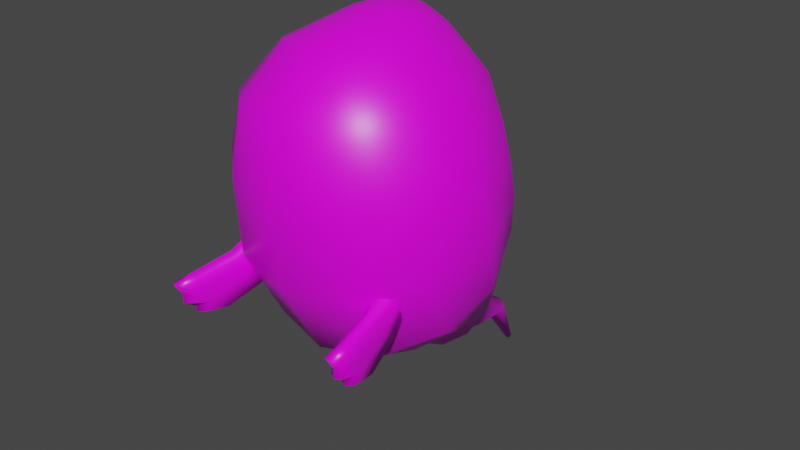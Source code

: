 # Source: char-ghost.blend  (saved by Blender 2.93.21; exported with 4.5.12 LTS)
import bpy
from mathutils import Matrix  # noqa: F401  (used for matrix-valued properties, if any)

bpy.ops.wm.read_factory_settings(use_empty=True)
scene = bpy.context.scene
scene.name = 'Scene'

# ---- collections
col_collection = bpy.data.collections.new('Collection'); scene.collection.children.link(col_collection)

# ---- images (referenced by path relative to the original .blend; pixels are not part of the script)
import os
ASSET_DIR = os.environ.get("B2B_ASSET_DIR", "")  # directory of the original .blend (textures are referenced by path, not embedded)
HERE = os.path.dirname(os.path.abspath(__file__))  # packed textures are extracted next to this script under _unpacked/

def load_image(name, relpath, width, height, colorspace="sRGB"):
    """Load a texture the original file referenced (path relative to the .blend, or extracted next to this script)."""
    p = next((c for c in (os.path.join(HERE, relpath), os.path.join(ASSET_DIR, relpath)) if relpath and os.path.exists(c)), "")
    if p:
        img = bpy.data.images.load(p, check_existing=True)
        img.name = name
    else:  # same state as the original file: an image datablock whose file is absent (Cycles renders it pink)
        img = bpy.data.images.new(name, width, height)
        img.source = "FILE"
        img.filepath = "//" + (relpath or name)
    img.colorspace_settings.name = colorspace
    return img
img_ghost_diffuse = load_image('ghost-diffuse', 'ghost-diffuse.png', 1024, 1024, 'sRGB')

# ---- materials (node trees are filled in below, after node groups)
mat_ghost = bpy.data.materials.new('Ghost')
mat_ghost.alpha_threshold = 0.0
mat_ghost.line_color = (0.0, 0.0, 0.0, 1.0)

# ---- material node trees
mat_ghost.use_nodes = True; mat_ghost.node_tree.nodes.clear()
_N = mat_ghost.node_tree.nodes; _L = mat_ghost.node_tree.links
n0 = _N.new('ShaderNodeOutputMaterial'); n0.name = 'Material Output'; n0.location = (300, 300)
n1 = _N.new('ShaderNodeBsdfPrincipled'); n1.name = 'Principled BSDF'; n1.location = (10, 300)
n1.distribution = 'GGX'
n1.subsurface_method = 'BURLEY'
n1.inputs[2].default_value = 0.4
n1.inputs[3].default_value = 1.45
n1.inputs[27].default_value = (0.0, 0.0, 0.0, 1.0)
n1.inputs[28].default_value = 1.0
n2 = _N.new('ShaderNodeTexImage'); n2.name = 'Image Texture'; n2.location = (-280, 280)
n2.image = img_ghost_diffuse
_L.new(n1.outputs[0], n0.inputs[0])
_L.new(n2.outputs[0], n1.inputs[0])
n0.is_active_output = True

# ---- world
world_world = bpy.data.worlds.new('World'); scene.world = world_world
world_world.use_nodes = True; world_world.node_tree.nodes.clear()
_N = world_world.node_tree.nodes; _L = world_world.node_tree.links
n0 = _N.new('ShaderNodeOutputWorld'); n0.name = 'World Output'; n0.location = (300, 300)
n1 = _N.new('ShaderNodeBackground'); n1.name = 'Background'; n1.location = (10, 300)
n1.inputs[0].default_value = (0.05088, 0.05088, 0.05088, 1.0)
_L.new(n1.outputs[0], n0.inputs[0])
n0.is_active_output = True
world_world.color = (0.05088, 0.05088, 0.05088)
world_world.use_sun_shadow = False
world_world.sun_shadow_jitter_overblur = 0.0

# ---- meshes
me_char_ghost = bpy.data.meshes.new('char-ghost')
me_char_ghost.from_pydata([(2.723e-08, 0.08912, -0.3052), (-0.1698, 0.06639, -0.2639), (-0.2932, -0.00621, -0.1554), (-0.3392, -0.0988, -0.01589), (-0.2937, -0.189, 0.1251), (-0.1696, -0.2542, 0.229), (2.723e-08, -0.278, 0.2671), (0.1696, -0.2542, 0.229), (0.2937, -0.189, 0.1251), (0.3392, -0.0988, -0.01589), (0.2932, -0.00621, -0.1554), (0.1698, 0.06639, -0.2639), (2.723e-08, 0.1709, -0.3125), (-0.1899, 0.1585, -0.2614), (-0.3215, 0.1151, -0.1183), (-0.3691, 0.05928, 0.05231), (-0.3201, 0.002482, 0.2208), (-0.1848, -0.03818, 0.3433), (2.723e-08, -0.05258, 0.3888), (0.1848, -0.03818, 0.3433), (0.3201, 0.002482, 0.2208), (0.3691, 0.05928, 0.05231), (0.3215, 0.1151, -0.1183), (0.1899, 0.1585, -0.2614), (2.723e-08, 0.2938, -0.2816), (-0.1669, 0.2997, -0.2388), (-0.2844, 0.3083, -0.107), (-0.3233, 0.3281, 0.0759), (-0.277, 0.3569, 0.2359), (-0.159, 0.3772, 0.3452), (2.723e-08, 0.3853, 0.3854), (0.159, 0.3772, 0.3452), (0.277, 0.3569, 0.2359), (0.3233, 0.3281, 0.0759), (0.2844, 0.3083, -0.107), (0.1669, 0.2997, -0.2388), (2.723e-08, 0.382, -0.2597), (-0.1252, 0.3916, -0.2303), (-0.216, 0.4122, -0.1345), (-0.2485, 0.4422, 0.01097), (-0.2147, 0.4793, 0.1391), (-0.1238, 0.5091, 0.2206), (2.723e-08, 0.5202, 0.2505), (0.1238, 0.5091, 0.2206), (0.2147, 0.4793, 0.1391), (0.2485, 0.4422, 0.01097), (0.216, 0.4122, -0.1345), (0.1252, 0.3916, -0.2303), (2.723e-08, 0.5008, -0.1749), (-0.05722, 0.5059, -0.1607), (-0.09887, 0.5199, -0.1215), (-0.1139, 0.5374, -0.06135), (-0.09849, 0.5552, -0.0003077), (-0.05681, 0.5693, 0.04147), (2.723e-08, 0.5748, 0.05464), (0.05681, 0.5693, 0.04147), (0.09849, 0.5552, -0.0003077), (0.1139, 0.5374, -0.06135), (0.09887, 0.5199, -0.1215), (0.05722, 0.5059, -0.1607), (-0.176, 0.1857, 0.3675), (2.723e-08, 0.1829, 0.4105), (-0.3159, 0.2109, -0.1028), (-0.3569, 0.2017, 0.08084), (0.3569, 0.2017, 0.08084), (0.3159, 0.2109, -0.1028), (0.176, 0.1857, 0.3675), (-0.3058, 0.1931, 0.2508), (0.1871, 0.2277, -0.2495), (2.723e-08, 0.2308, -0.2998), (-0.1871, 0.2277, -0.2495), (0.3058, 0.1931, 0.2508), (2.723e-08, -0.01458, -0.3263), (-0.1334, -0.03737, -0.299), (-0.2312, -0.1013, -0.2259), (-0.2669, -0.189, -0.1266), (-0.2312, -0.2776, -0.02803), (-0.1335, -0.3434, 0.04331), (2.723e-08, -0.3681, 0.06888), (0.1335, -0.3434, 0.04331), (0.2312, -0.2776, -0.02803), (0.2669, -0.189, -0.1266), (0.2312, -0.1013, -0.2259), (0.1334, -0.03737, -0.299), (2.723e-08, -0.1243, -0.3665), (-0.103, -0.1412, -0.3445), (-0.1783, -0.1897, -0.2871), (-0.2059, -0.2569, -0.2095), (-0.1783, -0.3253, -0.1331), (-0.103, -0.3767, -0.07841), (2.723e-08, -0.3964, -0.05929), (0.103, -0.3767, -0.07841), (0.1783, -0.3253, -0.1331), (0.2059, -0.2569, -0.2095), (0.1783, -0.1897, -0.2871), (0.103, -0.1412, -0.3445), (2.723e-08, -0.2399, -0.3618), (-0.07935, -0.2536, -0.3454), (-0.1374, -0.2939, -0.3035), (-0.1587, -0.3504, -0.2475), (-0.1374, -0.4078, -0.1924), (-0.07935, -0.4502, -0.1525), (2.723e-08, -0.4661, -0.1383), (0.07935, -0.4502, -0.1525), (0.1374, -0.4078, -0.1924), (0.1587, -0.3504, -0.2475), (0.1374, -0.2939, -0.3035), (0.07935, -0.2536, -0.3454), (2.723e-08, -0.3175, -0.4268), (-0.05112, -0.3257, -0.4161), (-0.08854, -0.3507, -0.3885), (-0.1022, -0.385, -0.3511), (-0.08854, -0.4193, -0.3145), (-0.05112, -0.4451, -0.2889), (2.723e-08, -0.4549, -0.2802), (0.05112, -0.4451, -0.2889), (0.08854, -0.4193, -0.3145), (0.1022, -0.385, -0.3511), (0.08854, -0.3507, -0.3885), (0.05112, -0.3257, -0.4161), (2.723e-08, -0.4324, -0.4488), (-0.03054, -0.4374, -0.4422), (-0.0529, -0.4532, -0.4266), (-0.06108, -0.4751, -0.4053), (-0.0529, -0.4974, -0.3845), (-0.03054, -0.5141, -0.3697), (2.723e-08, -0.5201, -0.3641), (0.03054, -0.5141, -0.3697), (0.0529, -0.4974, -0.3845), (0.06108, -0.4751, -0.4053), (0.0529, -0.4532, -0.4266), (0.03054, -0.4374, -0.4422), (2.723e-08, -0.5048, -0.549), (-0.01524, -0.5075, -0.546), (-0.0264, -0.5148, -0.5376), (-0.03048, -0.5248, -0.5262), (-0.0264, -0.5348, -0.5148), (-0.01524, -0.5422, -0.5065), (2.723e-08, -0.5448, -0.5034), (0.01524, -0.5422, -0.5065), (0.0264, -0.5348, -0.5148), (0.03048, -0.5248, -0.5262), (0.0264, -0.5148, -0.5376), (0.01524, -0.5075, -0.546), (2.723e-08, -0.6704, -0.6212), (-0.005078, -0.671, -0.62), (-0.008796, -0.6729, -0.6168), (-0.01016, -0.6754, -0.6124), (-0.008796, -0.678, -0.608), (-0.005078, -0.6798, -0.6048), (2.723e-08, -0.6805, -0.6036), (0.005078, -0.6798, -0.6048), (0.008796, -0.678, -0.608), (0.01016, -0.6754, -0.6124), (0.008796, -0.6729, -0.6168), (0.005078, -0.671, -0.62), (2.723e-08, 0.5439, -0.133), (-0.02078, 0.5466, -0.1283), (-0.03592, 0.5531, -0.1141), (-0.04139, 0.5624, -0.09505), (-0.03579, 0.5714, -0.0751), (-0.02065, 0.5778, -0.05979), (2.723e-08, 0.5801, -0.05403), (0.02065, 0.5778, -0.05979), (0.03579, 0.5714, -0.0751), (0.04139, 0.5624, -0.09505), (0.03592, 0.5531, -0.1141), (0.02078, 0.5466, -0.1283), (0.2445, -0.08108, 0.1964), (0.2438, -0.1553, 0.2599), (0.2637, -0.1951, 0.362), (0.274, -0.1842, 0.4334), (0.2755, -0.1599, 0.4213), (0.2777, -0.1436, 0.4716), (0.2783, -0.118, 0.453), (0.2799, -0.0893, 0.4944), (0.2766, -0.08401, 0.4498), (0.2565, -0.06577, 0.3254), (0.2549, -0.02864, 0.2364), (0.2545, -0.1181, 0.3047), (0.1798, -0.08064, 0.2118), (0.1989, -0.1569, 0.2706), (0.2228, -0.1951, 0.3697), (0.234, -0.184, 0.4373), (0.2305, -0.1602, 0.4261), (0.2372, -0.1436, 0.4753), (0.2333, -0.118, 0.4575), (0.2391, -0.0893, 0.4981), (0.2344, -0.08389, 0.4542), (0.2134, -0.06556, 0.3351), (0.189, -0.02826, 0.2519), (0.2052, -0.1181, 0.316), (0.2188, 0.005606, 0.2309), (0.2055, -0.07109, 0.1767), (0.2398, -0.2082, 0.3551), (0.2551, -0.1873, 0.4478), (0.2357, -0.04812, 0.3342), (0.2586, -0.119, 0.4862), (0.2606, -0.08381, 0.5087), (0.2552, -0.1691, 0.4492), (0.2181, -0.1551, 0.254), (0.2558, -0.07045, 0.4542), (0.2586, -0.1462, 0.4867), (-0.2486, -0.08108, 0.1964), (-0.2479, -0.1553, 0.2599), (-0.2678, -0.1951, 0.362), (-0.278, -0.1842, 0.4334), (-0.2795, -0.1599, 0.4213), (-0.2818, -0.1436, 0.4716), (-0.2824, -0.118, 0.453), (-0.284, -0.0893, 0.4944), (-0.2807, -0.08401, 0.4498), (-0.2606, -0.06577, 0.3254), (-0.259, -0.02864, 0.2364), (-0.2586, -0.1181, 0.3047), (-0.1839, -0.08064, 0.2118), (-0.203, -0.1569, 0.2706), (-0.2269, -0.1951, 0.3697), (-0.2381, -0.184, 0.4373), (-0.2346, -0.1602, 0.4261), (-0.2413, -0.1436, 0.4753), (-0.2374, -0.118, 0.4575), (-0.2432, -0.0893, 0.4981), (-0.2385, -0.08389, 0.4542), (-0.2175, -0.06556, 0.3351), (-0.1931, -0.02826, 0.2519), (-0.2093, -0.1181, 0.316), (-0.2229, 0.005606, 0.2309), (-0.2096, -0.07109, 0.1767), (-0.2439, -0.2082, 0.3551), (-0.2592, -0.1873, 0.4478), (-0.2398, -0.04812, 0.3342), (-0.2627, -0.119, 0.4862), (-0.2647, -0.08381, 0.5087), (-0.2593, -0.1691, 0.4492), (-0.2222, -0.1551, 0.254), (-0.2599, -0.07045, 0.4542), (-0.2627, -0.1462, 0.4867)], [], [(1, 13, 12, 0), (8, 20, 19, 7), (5, 17, 16, 4), (0, 12, 23, 11), (2, 14, 13, 1), (9, 21, 20, 8), (6, 18, 17, 5), (3, 15, 14, 2), (10, 22, 21, 9), (7, 19, 18, 6), (4, 16, 15, 3), (11, 23, 22, 10), (61, 30, 29, 60), (63, 27, 26, 62), (65, 34, 33, 64), (66, 31, 30, 61), (67, 28, 27, 63), (68, 35, 34, 65), (70, 25, 24, 69), (71, 32, 31, 66), (60, 29, 28, 67), (69, 24, 35, 68), (62, 26, 25, 70), (64, 33, 32, 71), (30, 42, 41, 29), (27, 39, 38, 26), (34, 46, 45, 33), (31, 43, 42, 30), (28, 40, 39, 27), (35, 47, 46, 34), (25, 37, 36, 24), (32, 44, 43, 31), (29, 41, 40, 28), (24, 36, 47, 35), (26, 38, 37, 25), (33, 45, 44, 32), (45, 57, 56, 44), (42, 54, 53, 41), (39, 51, 50, 38), (46, 58, 57, 45), (43, 55, 54, 42), (40, 52, 51, 39), (47, 59, 58, 46), (37, 49, 48, 36), (44, 56, 55, 43), (41, 53, 52, 40), (36, 48, 59, 47), (38, 50, 49, 37), (21, 64, 71, 20), (14, 62, 70, 13), (12, 69, 68, 23), (17, 60, 67, 16), (20, 71, 66, 19), (13, 70, 69, 12), (23, 68, 65, 22), (16, 67, 63, 15), (19, 66, 61, 18), (22, 65, 64, 21), (15, 63, 62, 14), (18, 61, 60, 17), (2, 74, 75, 3), (9, 81, 82, 10), (6, 78, 79, 7), (3, 75, 76, 4), (10, 82, 83, 11), (0, 72, 73, 1), (7, 79, 80, 8), (4, 76, 77, 5), (11, 83, 72, 0), (1, 73, 74, 2), (8, 80, 81, 9), (5, 77, 78, 6), (78, 90, 91, 79), (75, 87, 88, 76), (82, 94, 95, 83), (72, 84, 85, 73), (79, 91, 92, 80), (76, 88, 89, 77), (83, 95, 84, 72), (73, 85, 86, 74), (80, 92, 93, 81), (77, 89, 90, 78), (74, 86, 87, 75), (81, 93, 94, 82), (90, 102, 103, 91), (87, 99, 100, 88), (94, 106, 107, 95), (84, 96, 97, 85), (91, 103, 104, 92), (88, 100, 101, 89), (95, 107, 96, 84), (85, 97, 98, 86), (92, 104, 105, 93), (89, 101, 102, 90), (86, 98, 99, 87), (93, 105, 106, 94), (102, 114, 115, 103), (99, 111, 112, 100), (106, 118, 119, 107), (96, 108, 109, 97), (103, 115, 116, 104), (100, 112, 113, 101), (107, 119, 108, 96), (97, 109, 110, 98), (104, 116, 117, 105), (101, 113, 114, 102), (98, 110, 111, 99), (105, 117, 118, 106), (117, 129, 130, 118), (114, 126, 127, 115), (111, 123, 124, 112), (118, 130, 131, 119), (108, 120, 121, 109), (115, 127, 128, 116), (112, 124, 125, 113), (119, 131, 120, 108), (109, 121, 122, 110), (116, 128, 129, 117), (113, 125, 126, 114), (110, 122, 123, 111), (122, 134, 135, 123), (129, 141, 142, 130), (126, 138, 139, 127), (123, 135, 136, 124), (130, 142, 143, 131), (120, 132, 133, 121), (127, 139, 140, 128), (124, 136, 137, 125), (131, 143, 132, 120), (121, 133, 134, 122), (128, 140, 141, 129), (125, 137, 138, 126), (134, 146, 147, 135), (141, 153, 154, 142), (138, 150, 151, 139), (135, 147, 148, 136), (142, 154, 155, 143), (132, 144, 145, 133), (139, 151, 152, 140), (136, 148, 149, 137), (143, 155, 144, 132), (133, 145, 146, 134), (140, 152, 153, 141), (137, 149, 150, 138), (58, 166, 165, 57), (55, 163, 162, 54), (52, 160, 159, 51), (59, 167, 166, 58), (49, 157, 156, 48), (56, 164, 163, 55), (53, 161, 160, 52), (48, 156, 167, 59), (50, 158, 157, 49), (57, 165, 164, 56), (54, 162, 161, 53), (51, 159, 158, 50), (157, 158, 159, 160, 161, 162, 163, 164, 165, 166, 167, 156), (145, 144, 155, 154, 153, 152, 151, 150, 149, 148, 147, 146), (175, 174, 176), (173, 172, 174), (171, 170, 172), (177, 176, 174, 179), (174, 172, 179), (169, 179, 172, 170), (177, 179, 178), (168, 179, 169), (179, 168, 178), (187, 188, 186), (185, 186, 184), (183, 184, 182), (189, 191, 186, 188), (186, 191, 184), (181, 182, 184, 191), (189, 190, 191), (180, 181, 191), (191, 190, 180), (195, 183, 182, 194), (192, 190, 189, 196), (198, 187, 186, 197), (199, 184, 183, 195), (200, 181, 180, 193), (201, 188, 187, 198), (202, 185, 184, 199), (194, 182, 181, 200), (196, 189, 188, 201), (197, 186, 185, 202), (174, 197, 202, 173), (177, 196, 201, 176), (170, 194, 200, 169), (173, 202, 199, 172), (176, 201, 198, 175), (169, 200, 193, 168), (172, 199, 195, 171), (175, 198, 197, 174), (178, 192, 196, 177), (171, 195, 194, 170), (210, 211, 209), (208, 209, 207), (206, 207, 205), (212, 214, 209, 211), (209, 214, 207), (204, 205, 207, 214), (212, 213, 214), (203, 204, 214), (214, 213, 203), (222, 221, 223), (220, 219, 221), (218, 217, 219), (224, 223, 221, 226), (221, 219, 226), (216, 226, 219, 217), (224, 226, 225), (215, 226, 216), (226, 215, 225), (230, 229, 217, 218), (227, 231, 224, 225), (233, 232, 221, 222), (234, 230, 218, 219), (235, 228, 215, 216), (236, 233, 222, 223), (237, 234, 219, 220), (229, 235, 216, 217), (231, 236, 223, 224), (232, 237, 220, 221), (209, 208, 237, 232), (212, 211, 236, 231), (205, 204, 235, 229), (208, 207, 234, 237), (211, 210, 233, 236), (204, 203, 228, 235), (207, 206, 230, 234), (210, 209, 232, 233), (213, 212, 231, 227), (206, 205, 229, 230)])
me_char_ghost.polygons.foreach_set('use_smooth', [True] * 234)
_uv = me_char_ghost.uv_layers.new(name='UVMap')
_uv.uv.foreach_set('vector', [0.3132, 0.2524, 0.3064, 0.2134, 0.3824, 0.2407, 0.382, 0.2712, 0.07794, 0.3708, 0.0728, 0.4726, 0.005295, 0.47, 0.01458, 0.3548, 0.7387, 0.7634, 0.7312, 0.6486, 0.8123, 0.6534, 0.8123, 0.7547, 0.382, 0.2712, 0.3824, 0.2407, 0.4746, 0.2535, 0.4635, 0.2882, 0.7257, 0.1302, 0.7266, 0.07735, 0.8136, 0.107, 0.8021, 0.146, 0.1578, 0.3858, 0.1586, 0.4683, 0.0728, 0.4726, 0.07794, 0.3708, 0.6569, 0.7759, 0.6417, 0.6567, 0.7312, 0.6486, 0.7387, 0.7634, 0.6453, 0.1448, 0.6394, 0.07751, 0.7266, 0.07735, 0.7257, 0.1302, 0.2326, 0.3965, 0.2402, 0.4572, 0.1586, 0.4683, 0.1578, 0.3858, 0.5889, 0.789, 0.568, 0.6765, 0.6417, 0.6567, 0.6569, 0.7759, 0.5789, 0.1869, 0.568, 0.1081, 0.6394, 0.07751, 0.6453, 0.1448, 0.4635, 0.2882, 0.4746, 0.2535, 0.5555, 0.2502, 0.5346, 0.3039, 0.6433, 0.5589, 0.6521, 0.4859, 0.7288, 0.4872, 0.7283, 0.5554, 0.4628, 0.7002, 0.4408, 0.7432, 0.3594, 0.7296, 0.3769, 0.6944, 0.2506, 0.5009, 0.2686, 0.54, 0.1951, 0.5853, 0.1716, 0.534, 0.5729, 0.5819, 0.5884, 0.5111, 0.6521, 0.4859, 0.6433, 0.5589, 0.5368, 0.7398, 0.5054, 0.7887, 0.4408, 0.7432, 0.4628, 0.7002, 0.4766, 0.2231, 0.4708, 0.19, 0.5446, 0.1675, 0.5574, 0.2082, 0.3109, 0.1836, 0.323, 0.1548, 0.3898, 0.1849, 0.3856, 0.2141, 0.09382, 0.5592, 0.1287, 0.6249, 0.07887, 0.6471, 0.03521, 0.5701, 0.7283, 0.5554, 0.7288, 0.4872, 0.7987, 0.5138, 0.8052, 0.5721, 0.3856, 0.2141, 0.3898, 0.1849, 0.4708, 0.19, 0.4766, 0.2231, 0.7375, 0.0447, 0.7607, 0.02008, 0.8319, 0.06341, 0.8209, 0.08298, 0.1716, 0.534, 0.1951, 0.5853, 0.1287, 0.6249, 0.09382, 0.5592, 0.551, 0.9214, 0.4718, 0.9366, 0.4677, 0.8825, 0.5441, 0.8531, 0.4408, 0.7432, 0.3912, 0.7912, 0.3283, 0.7775, 0.3594, 0.7296, 0.2686, 0.54, 0.2958, 0.5753, 0.24, 0.6175, 0.1951, 0.5853, 0.5242, 0.9752, 0.4523, 0.9776, 0.4718, 0.9366, 0.551, 0.9214, 0.5054, 0.7887, 0.4411, 0.8298, 0.3912, 0.7912, 0.4408, 0.7432, 0.4708, 0.19, 0.4555, 0.1474, 0.5118, 0.126, 0.5446, 0.1675, 0.323, 0.1548, 0.3446, 0.121, 0.3951, 0.145, 0.3898, 0.1849, 0.1287, 0.6249, 0.1896, 0.6555, 0.155, 0.6781, 0.07887, 0.6471, 0.5441, 0.8531, 0.4677, 0.8825, 0.4411, 0.8298, 0.5054, 0.7887, 0.3898, 0.1849, 0.3951, 0.145, 0.4555, 0.1474, 0.4708, 0.19, 0.7607, 0.02008, 0.8004, 0.005295, 0.8506, 0.04356, 0.8319, 0.06341, 0.1951, 0.5853, 0.24, 0.6175, 0.1896, 0.6555, 0.1287, 0.6249, 0.5506, 0.08286, 0.481, 0.04844, 0.4845, 0.0252, 0.5574, 0.03406, 0.4718, 0.9366, 0.3766, 0.9245, 0.375, 0.8996, 0.4677, 0.8825, 0.3912, 0.7912, 0.3371, 0.8566, 0.3117, 0.8503, 0.3283, 0.7775, 0.5118, 0.126, 0.4641, 0.06811, 0.481, 0.04844, 0.5506, 0.08286, 0.4523, 0.9776, 0.3679, 0.9432, 0.3766, 0.9245, 0.4718, 0.9366, 0.4411, 0.8298, 0.3609, 0.8748, 0.3371, 0.8566, 0.3912, 0.7912, 0.4555, 0.1474, 0.439, 0.0786, 0.4641, 0.06811, 0.5118, 0.126, 0.3446, 0.121, 0.3883, 0.06653, 0.4112, 0.07797, 0.3951, 0.145, 0.4143, 0.9947, 0.3486, 0.9504, 0.3679, 0.9432, 0.4523, 0.9776, 0.4677, 0.8825, 0.375, 0.8996, 0.3609, 0.8748, 0.4411, 0.8298, 0.3951, 0.145, 0.4112, 0.07797, 0.439, 0.0786, 0.4555, 0.1474, 0.3205, 0.08043, 0.3766, 0.04726, 0.3883, 0.06653, 0.3446, 0.121, 0.1586, 0.4683, 0.1716, 0.534, 0.09382, 0.5592, 0.0728, 0.4726, 0.7266, 0.07735, 0.7375, 0.0447, 0.8209, 0.08298, 0.8136, 0.107, 0.3824, 0.2407, 0.3856, 0.2141, 0.4766, 0.2231, 0.4746, 0.2535, 0.7312, 0.6486, 0.7283, 0.5554, 0.8052, 0.5721, 0.8123, 0.6534, 0.0728, 0.4726, 0.09382, 0.5592, 0.03521, 0.5701, 0.005295, 0.47, 0.3064, 0.2134, 0.3109, 0.1836, 0.3856, 0.2141, 0.3824, 0.2407, 0.4746, 0.2535, 0.4766, 0.2231, 0.5574, 0.2082, 0.5555, 0.2502, 0.551, 0.6841, 0.5368, 0.7398, 0.4628, 0.7002, 0.4708, 0.6573, 0.568, 0.6765, 0.5729, 0.5819, 0.6433, 0.5589, 0.6417, 0.6567, 0.2402, 0.4572, 0.2506, 0.5009, 0.1716, 0.534, 0.1586, 0.4683, 0.6394, 0.07751, 0.6538, 0.02999, 0.7375, 0.0447, 0.7266, 0.07735, 0.6417, 0.6567, 0.6433, 0.5589, 0.7283, 0.5554, 0.7312, 0.6486, 0.7257, 0.1302, 0.7483, 0.1853, 0.6868, 0.2024, 0.6453, 0.1448, 0.1578, 0.3858, 0.1854, 0.3218, 0.2425, 0.3386, 0.2326, 0.3965, 0.6569, 0.7759, 0.6879, 0.8613, 0.6338, 0.8681, 0.5889, 0.789, 0.6453, 0.1448, 0.6868, 0.2024, 0.6367, 0.2422, 0.5789, 0.1869, 0.5346, 0.3039, 0.4937, 0.3516, 0.4397, 0.3336, 0.4635, 0.2882, 0.382, 0.2712, 0.3766, 0.3171, 0.3216, 0.3055, 0.3132, 0.2524, 0.01458, 0.3548, 0.07677, 0.2794, 0.1248, 0.3002, 0.07794, 0.3708, 0.8123, 0.7547, 0.8082, 0.8328, 0.7517, 0.848, 0.7387, 0.7634, 0.4635, 0.2882, 0.4397, 0.3336, 0.3766, 0.3171, 0.382, 0.2712, 0.8021, 0.146, 0.8046, 0.1951, 0.7483, 0.1853, 0.7257, 0.1302, 0.07794, 0.3708, 0.1248, 0.3002, 0.1854, 0.3218, 0.1578, 0.3858, 0.7387, 0.7634, 0.7517, 0.848, 0.6879, 0.8613, 0.6569, 0.7759, 0.6879, 0.8613, 0.7087, 0.9047, 0.6668, 0.9096, 0.6338, 0.8681, 0.6868, 0.2024, 0.719, 0.2478, 0.6801, 0.2785, 0.6367, 0.2422, 0.4937, 0.3516, 0.4586, 0.3955, 0.4167, 0.3822, 0.4397, 0.3336, 0.3766, 0.3171, 0.3679, 0.3699, 0.3256, 0.3604, 0.3216, 0.3055, 0.07677, 0.2794, 0.1218, 0.2404, 0.1588, 0.2567, 0.1248, 0.3002, 0.6367, 0.2422, 0.6801, 0.2785, 0.6607, 0.3186, 0.6114, 0.2938, 0.4397, 0.3336, 0.4167, 0.3822, 0.3679, 0.3699, 0.3766, 0.3171, 0.8046, 0.1951, 0.8104, 0.2426, 0.7667, 0.2348, 0.7483, 0.1853, 0.1248, 0.3002, 0.1588, 0.2567, 0.2057, 0.2734, 0.1854, 0.3218, 0.7517, 0.848, 0.7578, 0.8941, 0.7087, 0.9047, 0.6879, 0.8613, 0.7483, 0.1853, 0.7667, 0.2348, 0.719, 0.2478, 0.6868, 0.2024, 0.1854, 0.3218, 0.2057, 0.2734, 0.2501, 0.286, 0.2425, 0.3386, 0.7087, 0.9047, 0.7203, 0.952, 0.688, 0.9553, 0.6668, 0.9096, 0.719, 0.2478, 0.7261, 0.2967, 0.6969, 0.3221, 0.6801, 0.2785, 0.4586, 0.3955, 0.4358, 0.4361, 0.404, 0.4241, 0.4167, 0.3822, 0.3679, 0.3699, 0.3664, 0.4143, 0.3337, 0.4074, 0.3256, 0.3604, 0.1218, 0.2404, 0.1392, 0.1935, 0.1673, 0.2077, 0.1588, 0.2567, 0.8013, 0.882, 0.7913, 0.9324, 0.758, 0.9434, 0.7578, 0.8941, 0.4167, 0.3822, 0.404, 0.4241, 0.3664, 0.4143, 0.3679, 0.3699, 0.8104, 0.2426, 0.7953, 0.2899, 0.7621, 0.2849, 0.7667, 0.2348, 0.1588, 0.2567, 0.1673, 0.2077, 0.2027, 0.2233, 0.2057, 0.2734, 0.7578, 0.8941, 0.758, 0.9434, 0.7203, 0.952, 0.7087, 0.9047, 0.7667, 0.2348, 0.7621, 0.2849, 0.7261, 0.2967, 0.719, 0.2478, 0.2057, 0.2734, 0.2027, 0.2233, 0.2361, 0.2357, 0.2501, 0.286, 0.6862, 0.384, 0.7466, 0.3841, 0.7599, 0.3967, 0.7072, 0.4035, 0.7261, 0.2967, 0.7717, 0.3295, 0.7529, 0.3449, 0.6969, 0.3221, 0.4358, 0.4361, 0.3991, 0.4736, 0.3785, 0.4664, 0.404, 0.4241, 0.3664, 0.4143, 0.3543, 0.4604, 0.3333, 0.4556, 0.3337, 0.4074, 0.1392, 0.1935, 0.1977, 0.1683, 0.2154, 0.1768, 0.1673, 0.2077, 0.6969, 0.3221, 0.7529, 0.3449, 0.7439, 0.365, 0.6824, 0.3541, 0.404, 0.4241, 0.3785, 0.4664, 0.3543, 0.4604, 0.3664, 0.4143, 0.7953, 0.2899, 0.8166, 0.3262, 0.7951, 0.3227, 0.7621, 0.2849, 0.1673, 0.2077, 0.2154, 0.1768, 0.2382, 0.1855, 0.2027, 0.2233, 0.6824, 0.3541, 0.7439, 0.365, 0.7466, 0.3841, 0.6862, 0.384, 0.7621, 0.2849, 0.7951, 0.3227, 0.7717, 0.3295, 0.7261, 0.2967, 0.2027, 0.2233, 0.2382, 0.1855, 0.26, 0.1923, 0.2361, 0.2357, 0.2382, 0.1855, 0.2431, 0.1341, 0.2559, 0.139, 0.26, 0.1923, 0.05239, 0.8657, 0.04988, 0.8173, 0.06231, 0.8186, 0.07329, 0.8679, 0.7717, 0.3295, 0.7852, 0.3758, 0.7741, 0.3857, 0.7529, 0.3449, 0.3991, 0.4736, 0.3752, 0.5194, 0.363, 0.5145, 0.3785, 0.4664, 0.3543, 0.4604, 0.3485, 0.5109, 0.336, 0.5081, 0.3333, 0.4556, 0.1977, 0.1683, 0.219, 0.1222, 0.2296, 0.128, 0.2154, 0.1768, 0.005295, 0.8679, 0.02159, 0.8192, 0.03497, 0.8175, 0.02754, 0.866, 0.3785, 0.4664, 0.363, 0.5145, 0.3485, 0.5109, 0.3543, 0.4604, 0.8166, 0.3262, 0.8116, 0.373, 0.7989, 0.3712, 0.7951, 0.3227, 0.2154, 0.1768, 0.2296, 0.128, 0.2431, 0.1341, 0.2382, 0.1855, 0.02754, 0.866, 0.03497, 0.8175, 0.04988, 0.8173, 0.05239, 0.8657, 0.7951, 0.3227, 0.7989, 0.3712, 0.7852, 0.3758, 0.7717, 0.3295, 0.7989, 0.3712, 0.8383, 0.4045, 0.8313, 0.4064, 0.7852, 0.3758, 0.2431, 0.1341, 0.2848, 0.08816, 0.2913, 0.09006, 0.2559, 0.139, 0.04988, 0.8173, 0.03705, 0.7687, 0.04326, 0.7692, 0.06231, 0.8186, 0.7852, 0.3758, 0.8313, 0.4064, 0.8255, 0.4109, 0.7741, 0.3857, 0.3752, 0.5194, 0.3441, 0.5674, 0.3379, 0.5653, 0.363, 0.5145, 0.3485, 0.5109, 0.3307, 0.5633, 0.3244, 0.5621, 0.336, 0.5081, 0.219, 0.1222, 0.2723, 0.08351, 0.2778, 0.08576, 0.2296, 0.128, 0.7741, 0.3857, 0.8255, 0.4109, 0.8226, 0.4167, 0.7686, 0.3981, 0.363, 0.5145, 0.3379, 0.5653, 0.3307, 0.5633, 0.3485, 0.5109, 0.8612, 0.2004, 0.8683, 0.1561, 0.8751, 0.159, 0.8751, 0.2058, 0.2296, 0.128, 0.2778, 0.08576, 0.2848, 0.08816, 0.2431, 0.1341, 0.03497, 0.8175, 0.02961, 0.7686, 0.03705, 0.7687, 0.04988, 0.8173, 0.8383, 0.4045, 0.8468, 0.4682, 0.8443, 0.4686, 0.8313, 0.4064, 0.2848, 0.08816, 0.2936, 0.006062, 0.2958, 0.006245, 0.2913, 0.09006, 0.03705, 0.7687, 0.04004, 0.6891, 0.04212, 0.6891, 0.04326, 0.7692, 0.8313, 0.4064, 0.8443, 0.4686, 0.8423, 0.4698, 0.8255, 0.4109, 0.3441, 0.5674, 0.3203, 0.6467, 0.3181, 0.6463, 0.3379, 0.5653, 0.3307, 0.5633, 0.3157, 0.6458, 0.3136, 0.6452, 0.3244, 0.5621, 0.2723, 0.08351, 0.2892, 0.005295, 0.2911, 0.005715, 0.2778, 0.08576, 0.02294, 0.7688, 0.03536, 0.6887, 0.03757, 0.6889, 0.02961, 0.7686, 0.3379, 0.5653, 0.3181, 0.6463, 0.3157, 0.6458, 0.3307, 0.5633, 0.8448, 0.4056, 0.849, 0.4688, 0.8468, 0.4682, 0.8383, 0.4045, 0.2778, 0.08576, 0.2911, 0.005715, 0.2936, 0.006062, 0.2848, 0.08816, 0.02961, 0.7686, 0.03757, 0.6889, 0.04004, 0.6891, 0.03705, 0.7687, 0.4641, 0.06811, 0.4381, 0.04662, 0.4438, 0.039, 0.481, 0.04844, 0.3679, 0.9432, 0.3237, 0.9183, 0.3273, 0.9117, 0.3766, 0.9245, 0.3609, 0.8748, 0.3213, 0.8931, 0.314, 0.8861, 0.3371, 0.8566, 0.439, 0.0786, 0.4289, 0.05097, 0.4381, 0.04662, 0.4641, 0.06811, 0.3883, 0.06653, 0.4105, 0.04659, 0.4189, 0.05095, 0.4112, 0.07797, 0.4845, 0.0252, 0.4448, 0.03009, 0.4407, 0.0223, 0.4732, 0.005295, 0.375, 0.8996, 0.3263, 0.9024, 0.3213, 0.8931, 0.3609, 0.8748, 0.4112, 0.07797, 0.4189, 0.05095, 0.4289, 0.05097, 0.439, 0.0786, 0.3766, 0.04726, 0.4063, 0.03904, 0.4105, 0.04659, 0.3883, 0.06653, 0.481, 0.04844, 0.4438, 0.039, 0.4448, 0.03009, 0.4845, 0.0252, 0.3766, 0.9245, 0.3273, 0.9117, 0.3263, 0.9024, 0.375, 0.8996, 0.3371, 0.8566, 0.314, 0.8861, 0.3064, 0.8835, 0.3117, 0.8503, 0.4105, 0.04659, 0.4063, 0.03904, 0.4072, 0.03027, 0.4131, 0.02254, 0.4224, 0.01794, 0.4326, 0.01784, 0.4407, 0.0223, 0.4448, 0.03009, 0.4438, 0.039, 0.4381, 0.04662, 0.4289, 0.05097, 0.4189, 0.05095, 0.849, 0.4688, 0.8504, 0.4702, 0.8506, 0.472, 0.8496, 0.4737, 0.8475, 0.4749, 0.8451, 0.4753, 0.8428, 0.4747, 0.8414, 0.4733, 0.8413, 0.4715, 0.8423, 0.4698, 0.8443, 0.4686, 0.8468, 0.4682, 0.2445, 0.823, 0.226, 0.808, 0.2407, 0.8023, 0.217, 0.8198, 0.2028, 0.7992, 0.226, 0.808, 0.1935, 0.8079, 0.1783, 0.7774, 0.2028, 0.7992, 0.2308, 0.7445, 0.2407, 0.8023, 0.226, 0.808, 0.2045, 0.742, 0.226, 0.808, 0.2028, 0.7992, 0.2045, 0.742, 0.1811, 0.727, 0.2045, 0.742, 0.2028, 0.7992, 0.1783, 0.7774, 0.2308, 0.7445, 0.2045, 0.742, 0.2354, 0.6995, 0.2059, 0.6887, 0.2045, 0.742, 0.1811, 0.727, 0.2045, 0.742, 0.2059, 0.6887, 0.2354, 0.6995, 0.8897, 0.01029, 0.8881, 0.03125, 0.8786, 0.02692, 0.8613, 0.6411, 0.8683, 0.6541, 0.8526, 0.6559, 0.8454, 0.6459, 0.8526, 0.6559, 0.8376, 0.669, 0.8816, 0.08864, 0.8639, 0.09335, 0.8786, 0.02692, 0.8881, 0.03125, 0.8683, 0.6541, 0.8608, 0.7077, 0.8526, 0.6559, 0.8455, 0.7156, 0.8376, 0.669, 0.8526, 0.6559, 0.8608, 0.7077, 0.8816, 0.08864, 0.8799, 0.131, 0.8639, 0.09335, 0.8683, 0.756, 0.8455, 0.7156, 0.8608, 0.7077, 0.8639, 0.09335, 0.8799, 0.131, 0.8612, 0.1455, 0.8559, 0.8106, 0.8656, 0.816, 0.869, 0.8419, 0.8593, 0.8479, 0.9, 0.1428, 0.8799, 0.131, 0.8816, 0.08864, 0.8949, 0.08993, 0.1737, 0.8402, 0.1828, 0.8474, 0.1828, 0.8702, 0.1699, 0.8595, 0.8598, 0.8042, 0.8725, 0.8122, 0.8656, 0.816, 0.8559, 0.8106, 0.8376, 0.7242, 0.8455, 0.7156, 0.8683, 0.756, 0.8584, 0.7743, 0.9, 0.03186, 0.8881, 0.03125, 0.8897, 0.01029, 0.8998, 0.005295, 0.8627, 0.7849, 0.8725, 0.7908, 0.8725, 0.8122, 0.8598, 0.8042, 0.8261, 0.673, 0.8376, 0.669, 0.8455, 0.7156, 0.8376, 0.7242, 0.8949, 0.08993, 0.8816, 0.08864, 0.8881, 0.03125, 0.9, 0.03186, 0.2245, 0.8402, 0.2245, 0.8576, 0.2143, 0.852, 0.2171, 0.8425, 0.226, 0.808, 0.2287, 0.824, 0.2166, 0.8278, 0.217, 0.8198, 0.8747, 0.2636, 0.8612, 0.2636, 0.8619, 0.2303, 0.8736, 0.2281, 0.8229, 0.6754, 0.8261, 0.673, 0.8376, 0.7242, 0.8295, 0.7239, 0.217, 0.8198, 0.2166, 0.8278, 0.2011, 0.8139, 0.2028, 0.7992, 0.8736, 0.2281, 0.8619, 0.2303, 0.8619, 0.2173, 0.8715, 0.2164, 0.8295, 0.7239, 0.8376, 0.7242, 0.8584, 0.7743, 0.8445, 0.7673, 0.2028, 0.7992, 0.2011, 0.8139, 0.1927, 0.8156, 0.1935, 0.8079, 0.2445, 0.823, 0.2476, 0.8296, 0.2287, 0.824, 0.226, 0.808, 0.2354, 0.6995, 0.2476, 0.6942, 0.2385, 0.7471, 0.2308, 0.7445, 0.1935, 0.8079, 0.1927, 0.8156, 0.1699, 0.7771, 0.1783, 0.7774, 0.8837, 0.4865, 0.8822, 0.5062, 0.8712, 0.4982, 0.8631, 0.4859, 0.8712, 0.4982, 0.8542, 0.5037, 0.846, 0.4944, 0.8542, 0.5037, 0.8354, 0.523, 0.8758, 0.5635, 0.8561, 0.5623, 0.8712, 0.4982, 0.8822, 0.5062, 0.8712, 0.4982, 0.8561, 0.5623, 0.8542, 0.5037, 0.8376, 0.5752, 0.8354, 0.523, 0.8542, 0.5037, 0.8561, 0.5623, 0.8758, 0.5635, 0.8837, 0.6072, 0.8561, 0.5623, 0.8602, 0.6151, 0.8376, 0.5752, 0.8561, 0.5623, 0.8561, 0.5623, 0.8837, 0.6072, 0.8602, 0.6151, 0.1591, 0.8357, 0.1404, 0.8219, 0.1548, 0.8152, 0.1317, 0.8339, 0.117, 0.8143, 0.1404, 0.8219, 0.1081, 0.8232, 0.09304, 0.7943, 0.117, 0.8143, 0.1451, 0.7584, 0.1548, 0.8152, 0.1404, 0.8219, 0.1194, 0.7577, 0.1404, 0.8219, 0.117, 0.8143, 0.1194, 0.7577, 0.09547, 0.7433, 0.1194, 0.7577, 0.117, 0.8143, 0.09304, 0.7943, 0.1451, 0.7584, 0.1194, 0.7577, 0.1497, 0.7146, 0.1208, 0.7044, 0.1194, 0.7577, 0.09547, 0.7433, 0.1194, 0.7577, 0.1208, 0.7044, 0.1497, 0.7146, 0.8307, 0.8114, 0.8345, 0.8449, 0.826, 0.8362, 0.8229, 0.8133, 0.1593, 0.7014, 0.1512, 0.7564, 0.1451, 0.7584, 0.1497, 0.7146, 0.2712, 0.8668, 0.2723, 0.8471, 0.2799, 0.8395, 0.2799, 0.8617, 0.1152, 0.8271, 0.1069, 0.8293, 0.1081, 0.8232, 0.117, 0.8143, 0.09237, 0.7366, 0.1178, 0.6887, 0.1208, 0.7044, 0.09547, 0.7433, 0.273, 0.7153, 0.2742, 0.6887, 0.2799, 0.6938, 0.278, 0.7145, 0.131, 0.8404, 0.1152, 0.8271, 0.117, 0.8143, 0.1317, 0.8339, 0.08388, 0.7907, 0.09237, 0.7366, 0.09547, 0.7433, 0.09304, 0.7943, 0.1512, 0.7564, 0.1593, 0.8141, 0.1548, 0.8152, 0.1451, 0.7584, 0.1429, 0.836, 0.131, 0.8404, 0.1317, 0.8339, 0.1404, 0.8219, 0.2037, 0.8582, 0.1934, 0.8514, 0.1961, 0.8413, 0.2037, 0.8402, 0.2588, 0.7739, 0.2611, 0.7143, 0.273, 0.7153, 0.2723, 0.7733, 0.8354, 0.523, 0.8376, 0.5752, 0.8292, 0.5812, 0.8229, 0.5267, 0.8409, 0.7876, 0.8453, 0.8077, 0.8319, 0.804, 0.8301, 0.7849, 0.2611, 0.7143, 0.2638, 0.6934, 0.2742, 0.6887, 0.273, 0.7153, 0.8376, 0.5752, 0.8602, 0.6151, 0.8502, 0.6305, 0.8292, 0.5812, 0.8453, 0.8077, 0.8412, 0.8138, 0.8307, 0.8114, 0.8319, 0.804, 0.2612, 0.8609, 0.2592, 0.8385, 0.2723, 0.8471, 0.2712, 0.8668, 0.2582, 0.8189, 0.2588, 0.7739, 0.2723, 0.7733, 0.2799, 0.8279, 0.8412, 0.8138, 0.8453, 0.8376, 0.8345, 0.8449, 0.8307, 0.8114])
me_char_ghost.materials.append(mat_ghost)
me_char_ghost.use_remesh_preserve_volume = False
me_char_ghost.use_remesh_preserve_attributes = False
me_char_ghost.use_mirror_x = True
me_char_ghost.use_mirror_vertex_groups = False
me_char_ghost.update()

# ---- objects
ob_char_ghost = bpy.data.objects.new('char-ghost', me_char_ghost)

# ---- transforms, parenting, visibility, modifiers, constraints
ob_char_ghost.location = (0.0, 0.0, 0.0)
ob_char_ghost.rotation_euler = (1.571, -0.0, 0.0)
ob_char_ghost.lock_rotations_4d = False
ob_char_ghost.empty_display_type = 'ARROWS'
ob_char_ghost.lineart.crease_threshold = 0.0
ob_char_ghost.use_mesh_mirror_x = True

# ---- collection membership
col_collection.objects.link(ob_char_ghost)

# ---- scene / render settings (as saved in the file)
scene.frame_start = 0; scene.frame_end = 250; scene.frame_set(1)
scene.render.engine = 'CYCLES'
scene.render.fps = 30
scene.cycles.use_denoising = False
scene.cycles.samples = 128
scene.cycles.sampling_pattern = 'TABULATED_SOBOL'
scene.cycles.use_adaptive_sampling = False
scene.cycles.use_light_tree = False
scene.view_settings.view_transform = 'Filmic'
bpy.context.view_layer.update()

# ---- added for rendering (the .blend has no active camera and no usable light): camera, sun
cam_auto = bpy.data.cameras.new('AutoCamera')
cam_auto.lens = 50.0
cam_auto.sensor_width = 36.0
cam_auto.clip_end = 1000.0
ob_auto_camera = bpy.data.objects.new('AutoCamera', cam_auto)
scene.collection.objects.link(ob_auto_camera)
ob_auto_camera.location = (1.70875, -1.99424, 1.3168)
ob_auto_camera.rotation_euler = (1.09748, -7.21219e-08, 0.694738)
scene.camera = ob_auto_camera
light_auto_sun = bpy.data.lights.new('AutoSun', 'SUN')
light_auto_sun.energy = 3.0
light_auto_sun.angle = 0.0523599
ob_auto_sun = bpy.data.objects.new('AutoSun', light_auto_sun)
scene.collection.objects.link(ob_auto_sun)
ob_auto_sun.rotation_euler = (0.872665, 0.174533, 0.523599)
bpy.context.view_layer.update()
